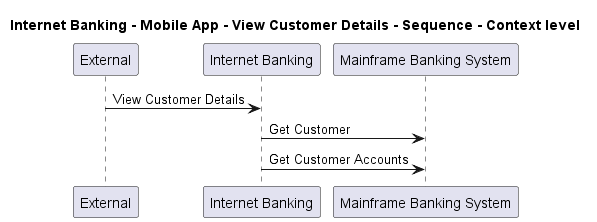

The diagram above was rendered by PlantUML. Its source (embedded in the PNG):
@startuml
!pragma layout smetana

title Internet Banking - Mobile App - View Customer Details - Sequence - Context level

participant "External" as C4InterFlow.SoftwareSystems.ExternalSystem
participant "Internet Banking" as BigBankPlc.SoftwareSystems.InternetBanking
participant "Mainframe Banking System" as BigBankPlc.SoftwareSystems.MainframeBankingSystem

C4InterFlow.SoftwareSystems.ExternalSystem -> BigBankPlc.SoftwareSystems.InternetBanking : View Customer Details
BigBankPlc.SoftwareSystems.InternetBanking -> BigBankPlc.SoftwareSystems.MainframeBankingSystem : Get Customer
BigBankPlc.SoftwareSystems.InternetBanking -> BigBankPlc.SoftwareSystems.MainframeBankingSystem : Get Customer Accounts


@enduml